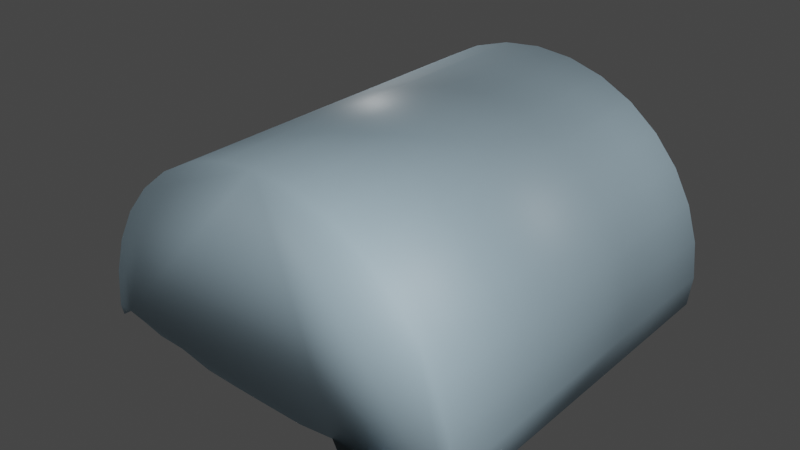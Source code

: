 # Source: hangar.blend  (saved by Blender 3.5.10; exported with 4.5.12 LTS)
import bpy
from mathutils import Matrix  # noqa: F401  (used for matrix-valued properties, if any)

bpy.ops.wm.read_factory_settings(use_empty=True)
scene = bpy.context.scene
scene.name = 'Scene'

# ---- collections
col_collection = bpy.data.collections.new('Collection'); scene.collection.children.link(col_collection)

# ---- materials (node trees are filled in below, after node groups)
mat_x = bpy.data.materials.new('Материал')
mat_x.use_transparent_shadow = False

# ---- material node trees
mat_x.use_nodes = True; mat_x.node_tree.nodes.clear()
_N = mat_x.node_tree.nodes; _L = mat_x.node_tree.links
n0 = _N.new('ShaderNodeBsdfPrincipled'); n0.name = 'Принципиальный BSDF'; n0.location = (10, 300)
n0.distribution = 'GGX'
n0.subsurface_method = 'RANDOM_WALK_SKIN'
n0.inputs[0].default_value = (0.4402, 0.5999, 0.6982, 1.0)
n0.inputs[3].default_value = 1.45
n0.inputs[27].default_value = (0.0, 0.0, 0.0, 1.0)
n0.inputs[28].default_value = 1.0
n1 = _N.new('ShaderNodeOutputMaterial'); n1.name = 'Вывод материала'; n1.location = (300, 300)
_L.new(n0.outputs[0], n1.inputs[0])
n1.is_active_output = True

# ---- world
world_world = bpy.data.worlds.new('World'); scene.world = world_world
world_world.use_nodes = True; world_world.node_tree.nodes.clear()
_N = world_world.node_tree.nodes; _L = world_world.node_tree.links
n0 = _N.new('ShaderNodeOutputWorld'); n0.name = 'World Output'; n0.location = (300, 300)
n1 = _N.new('ShaderNodeBackground'); n1.name = 'Background'; n1.location = (10, 300)
n1.inputs[0].default_value = (0.05088, 0.05088, 0.05088, 1.0)
_L.new(n1.outputs[0], n0.inputs[0])
n0.is_active_output = True
world_world.color = (0.05088, 0.05088, 0.05088)
world_world.use_sun_shadow = False
world_world.sun_shadow_jitter_overblur = 0.0

# ---- lights
light_light = bpy.data.lights.new('Light', 'POINT')
light_light.transmission_factor = 0.0
light_light.energy = 1000.0
light_light.shadow_soft_size = 1.86
light_light.shadow_maximum_resolution = 0.006
light_light.use_absolute_resolution = True
light_light_001 = bpy.data.lights.new('Light.001', 'POINT')
light_light_001.transmission_factor = 0.0
light_light_001.energy = 1000.0
light_light_001.shadow_maximum_resolution = 0.006
light_light_001.use_absolute_resolution = True
light_light_002 = bpy.data.lights.new('Light.002', 'POINT')
light_light_002.transmission_factor = 0.0
light_light_002.energy = 1000.0
light_light_002.shadow_soft_size = 1.86
light_light_002.shadow_maximum_resolution = 0.006
light_light_002.use_absolute_resolution = True
light_light_003 = bpy.data.lights.new('Light.003', 'POINT')
light_light_003.transmission_factor = 0.0
light_light_003.energy = 1000.0
light_light_003.shadow_soft_size = 1.86
light_light_003.shadow_maximum_resolution = 0.006
light_light_003.use_absolute_resolution = True
light_light_004 = bpy.data.lights.new('Light.004', 'POINT')
light_light_004.transmission_factor = 0.0
light_light_004.energy = 1000.0
light_light_004.shadow_soft_size = 1.86
light_light_004.shadow_maximum_resolution = 0.006
light_light_004.use_absolute_resolution = True

# ---- meshes
me_x = bpy.data.meshes.new('Цилиндр')
me_x.from_pydata([(0.0, 1.0, -1.0), (0.0, 1.0, 1.0), (0.1951, 0.9808, -1.0), (0.1951, 0.9808, 1.0), (0.3827, 0.9239, -1.0), (0.3827, 0.9239, 1.0), (0.5556, 0.8315, -1.0), (0.5556, 0.8315, 1.0), (0.7071, 0.7071, -1.0), (0.7071, 0.7071, 1.0), (0.8315, 0.5556, -1.0), (0.8315, 0.5556, 1.0), (0.9239, 0.3827, -1.0), (0.9239, 0.3827, 1.0), (0.9808, 0.1951, -1.0), (0.9808, 0.1951, 1.0), (1.0, 0.0, -1.0), (1.0, 0.0, 1.0), (0.9808, -0.1598, -1.0), (0.9808, -0.1598, 1.0), (0.9239, -0.1894, -1.0), (0.9239, -0.1894, 1.0), (0.8315, -0.152, -0.795), (0.8315, -0.152, 1.205), (0.7071, -0.1342, -0.795), (0.7071, -0.1342, 1.205), (0.5556, -0.1315, -1.0), (0.5556, -0.1315, 1.0), (0.3827, -0.1119, -1.0), (0.3827, -0.1119, 1.0), (0.1951, -0.1302, -1.0), (0.1951, -0.1302, 1.0), (0.0, -0.1243, -1.0), (0.0, -0.1243, 1.0), (-0.1951, -0.1172, -1.0), (-0.1951, -0.1172, 1.0), (-0.3827, -0.1061, -1.0), (-0.3827, -0.1061, 1.0), (-0.5556, -0.06633, -1.0), (-0.5556, -0.06633, 1.0), (-0.7071, -0.05734, -1.0), (-0.7071, -0.05734, 1.0), (-0.8315, -0.02526, -1.0), (-0.8315, -0.02526, 1.0), (-0.9239, -0.005412, -1.0), (-0.9239, -0.005412, 1.0), (-0.9808, -0.04497, -1.0), (-0.9808, -0.04497, 1.0), (-1.0, 0.0, -1.0), (-1.0, 0.0, 1.0), (-0.9808, 0.1951, -1.0), (-0.9808, 0.1951, 1.0), (-0.9239, 0.3827, -1.0), (-0.9239, 0.3827, 1.0), (-0.8315, 0.5556, -1.0), (-0.8315, 0.5556, 1.0), (-0.7071, 0.7071, -1.0), (-0.7071, 0.7071, 1.0), (-0.5556, 0.8315, -1.0), (-0.5556, 0.8315, 1.0), (-0.3827, 0.9239, -1.0), (-0.3827, 0.9239, 1.0), (-0.1951, 0.9808, -1.0), (-0.1951, 0.9808, 1.0)], [], [(0, 1, 3, 2), (2, 3, 5, 4), (4, 5, 7, 6), (6, 7, 9, 8), (8, 9, 11, 10), (10, 11, 13, 12), (12, 13, 15, 14), (14, 15, 17, 16), (16, 17, 19, 18), (18, 19, 21, 20), (20, 21, 23, 22), (22, 23, 25, 24), (24, 25, 27, 26), (26, 27, 29, 28), (28, 29, 31, 30), (30, 31, 33, 32), (32, 33, 35, 34), (34, 35, 37, 36), (36, 37, 39, 38), (38, 39, 41, 40), (40, 41, 43, 42), (42, 43, 45, 44), (44, 45, 47, 46), (46, 47, 49, 48), (48, 49, 51, 50), (50, 51, 53, 52), (52, 53, 55, 54), (54, 55, 57, 56), (56, 57, 59, 58), (58, 59, 61, 60), (3, 1, 63, 61, 59, 57, 55, 53, 51, 49, 47, 45, 43, 41, 39, 37, 35, 33, 31, 29, 27, 25, 23, 21, 19, 17, 15, 13, 11, 9, 7, 5), (60, 61, 63, 62), (62, 63, 1, 0), (0, 2, 4, 6, 8, 10, 12, 14, 16, 18, 20, 22, 24, 26, 28, 30, 32, 34, 36, 38, 40, 42, 44, 46, 48, 50, 52, 54, 56, 58, 60, 62)])
me_x.polygons.foreach_set('use_smooth', [True] * 34)
_uv = me_x.uv_layers.new(name='UVКарта')
_uv.uv.foreach_set('vector', [1.0, 0.5, 1.0, 1.0, 0.9688, 1.0, 0.9688, 0.5, 0.9688, 0.5, 0.9688, 1.0, 0.9375, 1.0, 0.9375, 0.5, 0.9375, 0.5, 0.9375, 1.0, 0.9062, 1.0, 0.9062, 0.5, 0.9062, 0.5, 0.9062, 1.0, 0.875, 1.0, 0.875, 0.5, 0.875, 0.5, 0.875, 1.0, 0.8438, 1.0, 0.8438, 0.5, 0.8438, 0.5, 0.8438, 1.0, 0.8125, 1.0, 0.8125, 0.5, 0.8125, 0.5, 0.8125, 1.0, 0.7812, 1.0, 0.7812, 0.5, 0.7812, 0.5, 0.7812, 1.0, 0.75, 1.0, 0.75, 0.5, 0.75, 0.5, 0.75, 1.0, 0.7188, 1.0, 0.7188, 0.5, 0.7188, 0.5, 0.7188, 1.0, 0.6875, 1.0, 0.6875, 0.5, 0.6875, 0.5, 0.6875, 1.0, 0.6562, 1.0, 0.6562, 0.5, 0.6562, 0.5, 0.6562, 1.0, 0.625, 1.0, 0.625, 0.5, 0.625, 0.5, 0.625, 1.0, 0.5938, 1.0, 0.5938, 0.5, 0.5938, 0.5, 0.5938, 1.0, 0.5625, 1.0, 0.5625, 0.5, 0.5625, 0.5, 0.5625, 1.0, 0.5312, 1.0, 0.5312, 0.5, 0.5312, 0.5, 0.5312, 1.0, 0.5, 1.0, 0.5, 0.5, 0.5, 0.5, 0.5, 1.0, 0.4688, 1.0, 0.4688, 0.5, 0.4688, 0.5, 0.4688, 1.0, 0.4375, 1.0, 0.4375, 0.5, 0.4375, 0.5, 0.4375, 1.0, 0.4062, 1.0, 0.4062, 0.5, 0.4062, 0.5, 0.4062, 1.0, 0.375, 1.0, 0.375, 0.5, 0.375, 0.5, 0.375, 1.0, 0.3438, 1.0, 0.3438, 0.5, 0.3438, 0.5, 0.3438, 1.0, 0.3125, 1.0, 0.3125, 0.5, 0.3125, 0.5, 0.3125, 1.0, 0.2812, 1.0, 0.2812, 0.5, 0.2812, 0.5, 0.2812, 1.0, 0.25, 1.0, 0.25, 0.5, 0.25, 0.5, 0.25, 1.0, 0.2188, 1.0, 0.2188, 0.5, 0.2188, 0.5, 0.2188, 1.0, 0.1875, 1.0, 0.1875, 0.5, 0.1875, 0.5, 0.1875, 1.0, 0.1562, 1.0, 0.1562, 0.5, 0.1562, 0.5, 0.1562, 1.0, 0.125, 1.0, 0.125, 0.5, 0.125, 0.5, 0.125, 1.0, 0.09375, 1.0, 0.09375, 0.5, 0.09375, 0.5, 0.09375, 1.0, 0.0625, 1.0, 0.0625, 0.5, 0.2968, 0.4854, 0.25, 0.49, 0.2032, 0.4854, 0.1582, 0.4717, 0.1167, 0.4496, 0.08029, 0.4197, 0.05045, 0.3833, 0.02827, 0.3418, 0.01461, 0.2968, 0.01, 0.25, 0.01461, 0.2032, 0.02827, 0.1582, 0.05045, 0.1167, 0.08029, 0.08029, 0.1167, 0.05045, 0.1582, 0.02827, 0.2032, 0.01461, 0.25, 0.01, 0.2968, 0.01461, 0.3418, 0.02827, 0.3833, 0.05045, 0.4197, 0.08029, 0.4496, 0.1167, 0.4717, 0.1582, 0.4854, 0.2032, 0.49, 0.25, 0.4854, 0.2968, 0.4717, 0.3418, 0.4496, 0.3833, 0.4197, 0.4197, 0.3833, 0.4496, 0.3418, 0.4717, 0.0625, 0.5, 0.0625, 1.0, 0.03125, 1.0, 0.03125, 0.5, 0.03125, 0.5, 0.03125, 1.0, 0.0, 1.0, 0.0, 0.5, 0.75, 0.49, 0.7968, 0.4854, 0.8418, 0.4717, 0.8833, 0.4496, 0.9197, 0.4197, 0.9496, 0.3833, 0.9717, 0.3418, 0.9854, 0.2968, 0.99, 0.25, 0.9854, 0.2032, 0.9717, 0.1582, 0.9496, 0.1167, 0.9197, 0.08029, 0.8833, 0.05045, 0.8418, 0.02827, 0.7968, 0.01461, 0.75, 0.01, 0.7032, 0.01461, 0.6582, 0.02827, 0.6167, 0.05045, 0.5803, 0.08029, 0.5504, 0.1167, 0.5283, 0.1582, 0.5146, 0.2032, 0.51, 0.25, 0.5146, 0.2968, 0.5283, 0.3418, 0.5504, 0.3833, 0.5803, 0.4197, 0.6167, 0.4496, 0.6582, 0.4717, 0.7032, 0.4854])
me_x.materials.append(mat_x)
me_x.update()

# ---- objects
ob_light = bpy.data.objects.new('Light', light_light)
ob_x = bpy.data.objects.new('Цилиндр', me_x)
ob_light_001 = bpy.data.objects.new('Light.001', light_light_001)
ob_light_002 = bpy.data.objects.new('Light.002', light_light_002)
ob_light_003 = bpy.data.objects.new('Light.003', light_light_003)
ob_light_004 = bpy.data.objects.new('Light.004', light_light_004)

# ---- transforms, parenting, visibility, modifiers, constraints
ob_light.location = (8.529, 5.792, 7.784)
ob_light.rotation_euler = (0.6503, 0.05522, 1.866)
ob_light.lock_rotations_4d = False
ob_light.empty_display_type = 'ARROWS'
ob_light.color = (0.0, 0.0, 0.0, 0.0)
ob_light.lineart.crease_threshold = 0.0
ob_x.location = (0.0, 0.0, 0.0)
ob_x.rotation_euler = (1.571, -0.0, 0.0)
ob_x.scale = (5.0, 5.0, 5.0)
ob_light_001.location = (-8.3, 6.098, 8.996)
ob_light_001.rotation_euler = (0.6503, 0.05522, 1.866)
ob_light_001.lock_rotations_4d = False
ob_light_001.empty_display_type = 'ARROWS'
ob_light_001.color = (0.0, 0.0, 0.0, 0.0)
ob_light_001.lineart.crease_threshold = 0.0
ob_light_002.location = (8.199, -8.799, 7.905)
ob_light_002.rotation_euler = (0.6503, 0.05522, 1.866)
ob_light_002.lock_rotations_4d = False
ob_light_002.empty_display_type = 'ARROWS'
ob_light_002.color = (0.0, 0.0, 0.0, 0.0)
ob_light_002.lineart.crease_threshold = 0.0
ob_light_003.location = (8.199, -8.799, 7.905)
ob_light_003.rotation_euler = (0.6503, 0.05522, 1.866)
ob_light_003.lock_rotations_4d = False
ob_light_003.empty_display_type = 'ARROWS'
ob_light_003.color = (0.0, 0.0, 0.0, 0.0)
ob_light_003.lineart.crease_threshold = 0.0
ob_light_004.location = (-4.676, -16.44, 10.56)
ob_light_004.rotation_euler = (0.6503, 0.05522, 1.866)
ob_light_004.lock_rotations_4d = False
ob_light_004.empty_display_type = 'ARROWS'
ob_light_004.color = (0.0, 0.0, 0.0, 0.0)
ob_light_004.lineart.crease_threshold = 0.0

# ---- collection membership
col_collection.objects.link(ob_light)
col_collection.objects.link(ob_x)
col_collection.objects.link(ob_light_001)
col_collection.objects.link(ob_light_002)
col_collection.objects.link(ob_light_003)
col_collection.objects.link(ob_light_004)

# ---- scene / render settings (as saved in the file)
scene.frame_start = 1; scene.frame_end = 250; scene.frame_set(1)
scene.render.engine = 'BLENDER_EEVEE_NEXT'
scene.cycles.sampling_pattern = 'TABULATED_SOBOL'
scene.view_settings.view_transform = 'Filmic'
bpy.context.view_layer.update()

# ---- added for rendering (the .blend has no active camera): camera
cam_auto = bpy.data.cameras.new('AutoCamera')
cam_auto.lens = 50.0
cam_auto.sensor_width = 36.0
cam_auto.clip_end = 1000.0
ob_auto_camera = bpy.data.objects.new('AutoCamera', cam_auto)
scene.collection.objects.link(ob_auto_camera)
ob_auto_camera.location = (14.83, -18.3084, 13.8905)
ob_auto_camera.rotation_euler = (1.09748, -7.21219e-08, 0.694738)
scene.camera = ob_auto_camera
bpy.context.view_layer.update()

